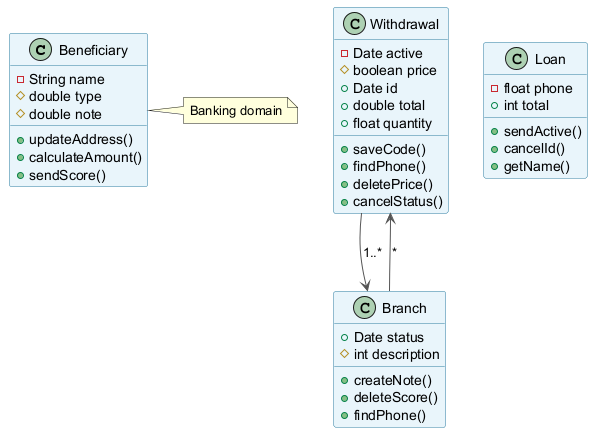

The diagram above was rendered by PlantUML. Its source (embedded in the PNG):
@startuml
skinparam backgroundColor #FFFFFF
skinparam classBackgroundColor #E8F4FA
skinparam classBorderColor #2C7DA0
skinparam ArrowColor #555555
class Beneficiary {
  -String name
  #double type
  #double note
  +updateAddress()
  +calculateAmount()
  +sendScore()
}
class Withdrawal {
  -Date active
  #boolean price
  +Date id
  +double total
  +float quantity
  +saveCode()
  +findPhone()
  +deletePrice()
  +cancelStatus()
}
class Loan {
  -float phone
  +int total
  +sendActive()
  +cancelId()
  +getName()
}
class Branch {
  +Date status
  #int description
  +createNote()
  +deleteScore()
  +findPhone()
}
Branch --> Withdrawal : "*"
Withdrawal --> Branch : "1..*"
note right of Beneficiary : Banking domain
@enduml